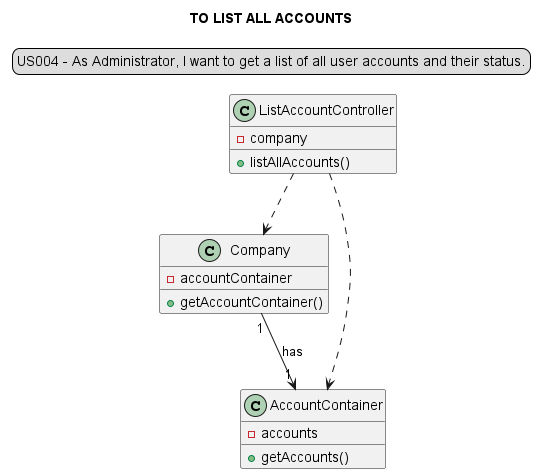

The diagram above was rendered by PlantUML. Its source (embedded in the PNG):
@startuml

skinparam sequenceMessageAlign center
title TO LIST ALL ACCOUNTS
legend top
US004 - As Administrator, I want to get a list of all user accounts and their status.
end legend

class "ListAccountController" {
-company
+listAllAccounts()
}

class "Company"{
-accountContainer
+getAccountContainer()

}
class "AccountContainer"{
-accounts
+getAccounts()
}

"ListAccountController" ..> "Company"
"ListAccountController" ..> "AccountContainer"
"Company" "1"-->"1" "AccountContainer": has

@enduml